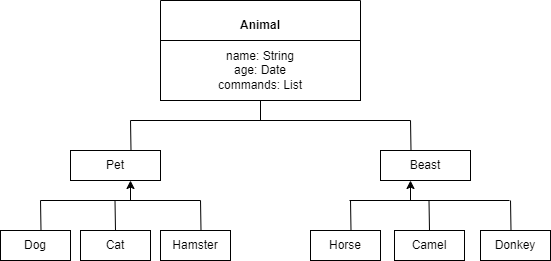

The diagram above was exported from draw.io. Its source (the exported page's mxGraphModel, read from the mxfile embedded in the PNG):
<mxGraphModel dx="709" dy="828" grid="1" gridSize="10" guides="1" tooltips="1" connect="1" arrows="1" fold="1" page="1" pageScale="1" pageWidth="827" pageHeight="1169" math="0" shadow="0">
  <root>
    <mxCell id="0" />
    <mxCell id="1" parent="0" />
    <mxCell id="1en7VxL2pmytQ5-x56G6-5" value="Dog" style="rounded=0;whiteSpace=wrap;html=1;" vertex="1" parent="1">
      <mxGeometry x="20" y="420" width="70" height="30" as="geometry" />
    </mxCell>
    <mxCell id="1en7VxL2pmytQ5-x56G6-7" value="Cat" style="rounded=0;whiteSpace=wrap;html=1;" vertex="1" parent="1">
      <mxGeometry x="100" y="420" width="70" height="30" as="geometry" />
    </mxCell>
    <mxCell id="1en7VxL2pmytQ5-x56G6-8" value="Hamster" style="rounded=0;whiteSpace=wrap;html=1;" vertex="1" parent="1">
      <mxGeometry x="180" y="420" width="70" height="30" as="geometry" />
    </mxCell>
    <mxCell id="1en7VxL2pmytQ5-x56G6-9" value="Horse" style="rounded=0;whiteSpace=wrap;html=1;" vertex="1" parent="1">
      <mxGeometry x="330" y="420" width="70" height="30" as="geometry" />
    </mxCell>
    <mxCell id="1en7VxL2pmytQ5-x56G6-10" value="Camel" style="rounded=0;whiteSpace=wrap;html=1;" vertex="1" parent="1">
      <mxGeometry x="414" y="420" width="70" height="30" as="geometry" />
    </mxCell>
    <mxCell id="1en7VxL2pmytQ5-x56G6-11" value="Donkey" style="rounded=0;whiteSpace=wrap;html=1;" vertex="1" parent="1">
      <mxGeometry x="500" y="420" width="70" height="30" as="geometry" />
    </mxCell>
    <mxCell id="1en7VxL2pmytQ5-x56G6-12" value="" style="endArrow=none;html=1;rounded=0;" edge="1" parent="1">
      <mxGeometry width="50" height="50" relative="1" as="geometry">
        <mxPoint x="60" y="390" as="sourcePoint" />
        <mxPoint x="220" y="390" as="targetPoint" />
      </mxGeometry>
    </mxCell>
    <mxCell id="1en7VxL2pmytQ5-x56G6-13" value="" style="endArrow=none;html=1;rounded=0;" edge="1" parent="1">
      <mxGeometry width="50" height="50" relative="1" as="geometry">
        <mxPoint x="135" y="420" as="sourcePoint" />
        <mxPoint x="134.5" y="390" as="targetPoint" />
      </mxGeometry>
    </mxCell>
    <mxCell id="1en7VxL2pmytQ5-x56G6-14" value="" style="endArrow=none;html=1;rounded=0;" edge="1" parent="1">
      <mxGeometry width="50" height="50" relative="1" as="geometry">
        <mxPoint x="60.5" y="420" as="sourcePoint" />
        <mxPoint x="60" y="390" as="targetPoint" />
      </mxGeometry>
    </mxCell>
    <mxCell id="1en7VxL2pmytQ5-x56G6-15" value="" style="endArrow=none;html=1;rounded=0;" edge="1" parent="1">
      <mxGeometry width="50" height="50" relative="1" as="geometry">
        <mxPoint x="220.5" y="420" as="sourcePoint" />
        <mxPoint x="220" y="390" as="targetPoint" />
      </mxGeometry>
    </mxCell>
    <mxCell id="1en7VxL2pmytQ5-x56G6-16" value="" style="endArrow=none;html=1;rounded=0;" edge="1" parent="1">
      <mxGeometry width="50" height="50" relative="1" as="geometry">
        <mxPoint x="369" y="390" as="sourcePoint" />
        <mxPoint x="529" y="390" as="targetPoint" />
      </mxGeometry>
    </mxCell>
    <mxCell id="1en7VxL2pmytQ5-x56G6-17" value="" style="endArrow=none;html=1;rounded=0;" edge="1" parent="1">
      <mxGeometry width="50" height="50" relative="1" as="geometry">
        <mxPoint x="370.5" y="420" as="sourcePoint" />
        <mxPoint x="370" y="390" as="targetPoint" />
      </mxGeometry>
    </mxCell>
    <mxCell id="1en7VxL2pmytQ5-x56G6-18" value="" style="endArrow=none;html=1;rounded=0;" edge="1" parent="1">
      <mxGeometry width="50" height="50" relative="1" as="geometry">
        <mxPoint x="449" y="420" as="sourcePoint" />
        <mxPoint x="448.5" y="390" as="targetPoint" />
      </mxGeometry>
    </mxCell>
    <mxCell id="1en7VxL2pmytQ5-x56G6-20" value="" style="endArrow=none;html=1;rounded=0;" edge="1" parent="1">
      <mxGeometry width="50" height="50" relative="1" as="geometry">
        <mxPoint x="530.5" y="420" as="sourcePoint" />
        <mxPoint x="530" y="390" as="targetPoint" />
      </mxGeometry>
    </mxCell>
    <mxCell id="1en7VxL2pmytQ5-x56G6-21" value="Pet" style="rounded=0;whiteSpace=wrap;html=1;" vertex="1" parent="1">
      <mxGeometry x="90" y="340" width="90" height="30" as="geometry" />
    </mxCell>
    <mxCell id="1en7VxL2pmytQ5-x56G6-22" value="Beast" style="rounded=0;whiteSpace=wrap;html=1;" vertex="1" parent="1">
      <mxGeometry x="400" y="340" width="90" height="30" as="geometry" />
    </mxCell>
    <mxCell id="1en7VxL2pmytQ5-x56G6-23" value="" style="endArrow=classic;html=1;rounded=0;" edge="1" parent="1">
      <mxGeometry width="50" height="50" relative="1" as="geometry">
        <mxPoint x="150" y="390" as="sourcePoint" />
        <mxPoint x="150" y="370" as="targetPoint" />
      </mxGeometry>
    </mxCell>
    <mxCell id="1en7VxL2pmytQ5-x56G6-24" value="" style="endArrow=classic;html=1;rounded=0;" edge="1" parent="1">
      <mxGeometry width="50" height="50" relative="1" as="geometry">
        <mxPoint x="430" y="390" as="sourcePoint" />
        <mxPoint x="430" y="370" as="targetPoint" />
      </mxGeometry>
    </mxCell>
    <mxCell id="1en7VxL2pmytQ5-x56G6-25" value="" style="endArrow=none;html=1;rounded=0;" edge="1" parent="1">
      <mxGeometry width="50" height="50" relative="1" as="geometry">
        <mxPoint x="150" y="310" as="sourcePoint" />
        <mxPoint x="430" y="310" as="targetPoint" />
      </mxGeometry>
    </mxCell>
    <mxCell id="1en7VxL2pmytQ5-x56G6-28" value="" style="endArrow=none;html=1;rounded=0;" edge="1" parent="1">
      <mxGeometry width="50" height="50" relative="1" as="geometry">
        <mxPoint x="150.5" y="340" as="sourcePoint" />
        <mxPoint x="150" y="310" as="targetPoint" />
      </mxGeometry>
    </mxCell>
    <mxCell id="1en7VxL2pmytQ5-x56G6-29" value="" style="endArrow=none;html=1;rounded=0;" edge="1" parent="1">
      <mxGeometry width="50" height="50" relative="1" as="geometry">
        <mxPoint x="430.5" y="340" as="sourcePoint" />
        <mxPoint x="430" y="310" as="targetPoint" />
      </mxGeometry>
    </mxCell>
    <mxCell id="1en7VxL2pmytQ5-x56G6-31" value="" style="endArrow=classic;html=1;rounded=0;" edge="1" parent="1">
      <mxGeometry width="50" height="50" relative="1" as="geometry">
        <mxPoint x="280" y="310" as="sourcePoint" />
        <mxPoint x="280" y="280" as="targetPoint" />
      </mxGeometry>
    </mxCell>
    <mxCell id="1en7VxL2pmytQ5-x56G6-32" value="Animal" style="swimlane;whiteSpace=wrap;html=1;startSize=50;" vertex="1" parent="1">
      <mxGeometry x="180" y="190" width="200" height="100" as="geometry" />
    </mxCell>
    <mxCell id="1en7VxL2pmytQ5-x56G6-33" value="name: String&lt;br&gt;age: Date&lt;br&gt;commands: List" style="whiteSpace=wrap;html=1;" vertex="1" parent="1en7VxL2pmytQ5-x56G6-32">
      <mxGeometry y="40" width="200" height="60" as="geometry" />
    </mxCell>
  </root>
</mxGraphModel>